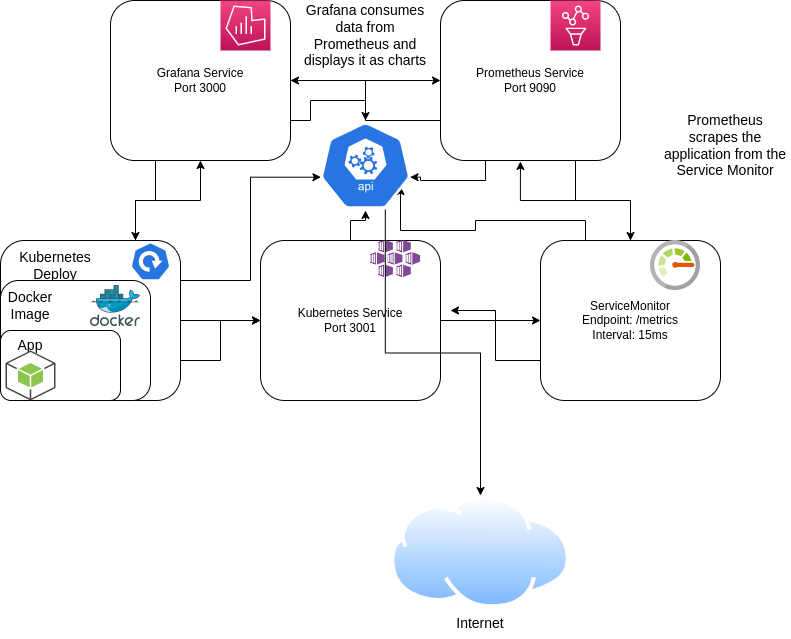

The diagram above was exported from draw.io. Its source (the exported page's mxGraphModel, read from the mxfile embedded in the PNG):
<mxGraphModel dx="1350" dy="878" grid="1" gridSize="10" guides="1" tooltips="1" connect="1" arrows="1" fold="1" page="1" pageScale="1" pageWidth="850" pageHeight="1100" math="0" shadow="0">
  <root>
    <mxCell id="0" />
    <mxCell id="1" parent="0" />
    <mxCell id="eXaEAbYQO6_c55oE63_R-6" style="edgeStyle=orthogonalEdgeStyle;rounded=0;orthogonalLoop=1;jettySize=auto;html=1;exitX=0.75;exitY=0;exitDx=0;exitDy=0;entryX=0.5;entryY=1;entryDx=0;entryDy=0;" edge="1" parent="1" source="eXaEAbYQO6_c55oE63_R-1" target="eXaEAbYQO6_c55oE63_R-4">
      <mxGeometry relative="1" as="geometry" />
    </mxCell>
    <mxCell id="eXaEAbYQO6_c55oE63_R-14" style="edgeStyle=orthogonalEdgeStyle;rounded=0;orthogonalLoop=1;jettySize=auto;html=1;exitX=1;exitY=0.5;exitDx=0;exitDy=0;entryX=0;entryY=0.5;entryDx=0;entryDy=0;" edge="1" parent="1" source="eXaEAbYQO6_c55oE63_R-1" target="eXaEAbYQO6_c55oE63_R-2">
      <mxGeometry relative="1" as="geometry" />
    </mxCell>
    <mxCell id="eXaEAbYQO6_c55oE63_R-15" style="edgeStyle=orthogonalEdgeStyle;rounded=0;orthogonalLoop=1;jettySize=auto;html=1;exitX=1;exitY=0.75;exitDx=0;exitDy=0;" edge="1" parent="1" source="eXaEAbYQO6_c55oE63_R-1" target="eXaEAbYQO6_c55oE63_R-2">
      <mxGeometry relative="1" as="geometry" />
    </mxCell>
    <mxCell id="eXaEAbYQO6_c55oE63_R-33" style="edgeStyle=orthogonalEdgeStyle;rounded=0;orthogonalLoop=1;jettySize=auto;html=1;exitX=1;exitY=0.25;exitDx=0;exitDy=0;entryX=0.005;entryY=0.63;entryDx=0;entryDy=0;entryPerimeter=0;fontSize=14;" edge="1" parent="1" source="eXaEAbYQO6_c55oE63_R-1" target="eXaEAbYQO6_c55oE63_R-30">
      <mxGeometry relative="1" as="geometry" />
    </mxCell>
    <mxCell id="eXaEAbYQO6_c55oE63_R-1" value="" style="rounded=1;whiteSpace=wrap;html=1;" vertex="1" parent="1">
      <mxGeometry x="30" y="280" width="180" height="160" as="geometry" />
    </mxCell>
    <mxCell id="eXaEAbYQO6_c55oE63_R-12" style="edgeStyle=orthogonalEdgeStyle;rounded=0;orthogonalLoop=1;jettySize=auto;html=1;exitX=1;exitY=0.5;exitDx=0;exitDy=0;entryX=0;entryY=0.5;entryDx=0;entryDy=0;" edge="1" parent="1" source="eXaEAbYQO6_c55oE63_R-2" target="eXaEAbYQO6_c55oE63_R-3">
      <mxGeometry relative="1" as="geometry" />
    </mxCell>
    <mxCell id="eXaEAbYQO6_c55oE63_R-34" style="edgeStyle=orthogonalEdgeStyle;rounded=0;orthogonalLoop=1;jettySize=auto;html=1;exitX=0.5;exitY=0;exitDx=0;exitDy=0;fontSize=14;" edge="1" parent="1" source="eXaEAbYQO6_c55oE63_R-2" target="eXaEAbYQO6_c55oE63_R-30">
      <mxGeometry relative="1" as="geometry" />
    </mxCell>
    <mxCell id="eXaEAbYQO6_c55oE63_R-2" value="Kubernetes Service&lt;br&gt;Port 3001" style="rounded=1;whiteSpace=wrap;html=1;" vertex="1" parent="1">
      <mxGeometry x="290" y="280" width="180" height="160" as="geometry" />
    </mxCell>
    <mxCell id="eXaEAbYQO6_c55oE63_R-10" style="edgeStyle=orthogonalEdgeStyle;rounded=0;orthogonalLoop=1;jettySize=auto;html=1;exitX=0.5;exitY=0;exitDx=0;exitDy=0;entryX=0.444;entryY=1.006;entryDx=0;entryDy=0;entryPerimeter=0;" edge="1" parent="1" source="eXaEAbYQO6_c55oE63_R-3" target="eXaEAbYQO6_c55oE63_R-5">
      <mxGeometry relative="1" as="geometry" />
    </mxCell>
    <mxCell id="eXaEAbYQO6_c55oE63_R-13" style="edgeStyle=orthogonalEdgeStyle;rounded=0;orthogonalLoop=1;jettySize=auto;html=1;exitX=0;exitY=0.75;exitDx=0;exitDy=0;" edge="1" parent="1" source="eXaEAbYQO6_c55oE63_R-3">
      <mxGeometry relative="1" as="geometry">
        <mxPoint x="480" y="350" as="targetPoint" />
      </mxGeometry>
    </mxCell>
    <mxCell id="eXaEAbYQO6_c55oE63_R-35" style="edgeStyle=orthogonalEdgeStyle;rounded=0;orthogonalLoop=1;jettySize=auto;html=1;exitX=0.25;exitY=0;exitDx=0;exitDy=0;entryX=0.889;entryY=0.733;entryDx=0;entryDy=0;entryPerimeter=0;fontSize=14;" edge="1" parent="1" source="eXaEAbYQO6_c55oE63_R-3" target="eXaEAbYQO6_c55oE63_R-30">
      <mxGeometry relative="1" as="geometry" />
    </mxCell>
    <mxCell id="eXaEAbYQO6_c55oE63_R-3" value="ServiceMonitor&lt;br&gt;Endpoint: /metrics&lt;br&gt;Interval: 15ms" style="rounded=1;whiteSpace=wrap;html=1;" vertex="1" parent="1">
      <mxGeometry x="570" y="280" width="180" height="160" as="geometry" />
    </mxCell>
    <mxCell id="eXaEAbYQO6_c55oE63_R-7" style="edgeStyle=orthogonalEdgeStyle;rounded=0;orthogonalLoop=1;jettySize=auto;html=1;exitX=1;exitY=0.5;exitDx=0;exitDy=0;" edge="1" parent="1" source="eXaEAbYQO6_c55oE63_R-4" target="eXaEAbYQO6_c55oE63_R-5">
      <mxGeometry relative="1" as="geometry" />
    </mxCell>
    <mxCell id="eXaEAbYQO6_c55oE63_R-9" style="edgeStyle=orthogonalEdgeStyle;rounded=0;orthogonalLoop=1;jettySize=auto;html=1;exitX=0.25;exitY=1;exitDx=0;exitDy=0;entryX=0.75;entryY=0;entryDx=0;entryDy=0;" edge="1" parent="1" source="eXaEAbYQO6_c55oE63_R-4" target="eXaEAbYQO6_c55oE63_R-1">
      <mxGeometry relative="1" as="geometry" />
    </mxCell>
    <mxCell id="eXaEAbYQO6_c55oE63_R-31" style="edgeStyle=orthogonalEdgeStyle;rounded=0;orthogonalLoop=1;jettySize=auto;html=1;exitX=1;exitY=0.75;exitDx=0;exitDy=0;entryX=0.5;entryY=0;entryDx=0;entryDy=0;entryPerimeter=0;fontSize=14;" edge="1" parent="1" source="eXaEAbYQO6_c55oE63_R-4" target="eXaEAbYQO6_c55oE63_R-30">
      <mxGeometry relative="1" as="geometry" />
    </mxCell>
    <mxCell id="eXaEAbYQO6_c55oE63_R-4" value="Grafana Service&lt;br&gt;Port 3000" style="rounded=1;whiteSpace=wrap;html=1;" vertex="1" parent="1">
      <mxGeometry x="140" y="40" width="180" height="160" as="geometry" />
    </mxCell>
    <mxCell id="eXaEAbYQO6_c55oE63_R-8" style="edgeStyle=orthogonalEdgeStyle;rounded=0;orthogonalLoop=1;jettySize=auto;html=1;exitX=0;exitY=0.75;exitDx=0;exitDy=0;" edge="1" parent="1" source="eXaEAbYQO6_c55oE63_R-5" target="eXaEAbYQO6_c55oE63_R-4">
      <mxGeometry relative="1" as="geometry" />
    </mxCell>
    <mxCell id="eXaEAbYQO6_c55oE63_R-11" style="edgeStyle=orthogonalEdgeStyle;rounded=0;orthogonalLoop=1;jettySize=auto;html=1;exitX=0.75;exitY=1;exitDx=0;exitDy=0;" edge="1" parent="1" source="eXaEAbYQO6_c55oE63_R-5" target="eXaEAbYQO6_c55oE63_R-3">
      <mxGeometry relative="1" as="geometry" />
    </mxCell>
    <mxCell id="eXaEAbYQO6_c55oE63_R-32" style="edgeStyle=orthogonalEdgeStyle;rounded=0;orthogonalLoop=1;jettySize=auto;html=1;exitX=0.25;exitY=1;exitDx=0;exitDy=0;entryX=0.995;entryY=0.63;entryDx=0;entryDy=0;entryPerimeter=0;fontSize=14;" edge="1" parent="1" source="eXaEAbYQO6_c55oE63_R-5" target="eXaEAbYQO6_c55oE63_R-30">
      <mxGeometry relative="1" as="geometry" />
    </mxCell>
    <mxCell id="eXaEAbYQO6_c55oE63_R-5" value="Prometheus Service&lt;br&gt;Port 9090" style="rounded=1;whiteSpace=wrap;html=1;" vertex="1" parent="1">
      <mxGeometry x="470" y="40" width="180" height="160" as="geometry" />
    </mxCell>
    <mxCell id="eXaEAbYQO6_c55oE63_R-16" value="&lt;font style=&quot;font-size: 14px&quot;&gt;Kubernetes Deploy&lt;/font&gt;" style="text;html=1;strokeColor=none;fillColor=none;align=center;verticalAlign=middle;whiteSpace=wrap;rounded=0;" vertex="1" parent="1">
      <mxGeometry x="30" y="290" width="110" height="30" as="geometry" />
    </mxCell>
    <mxCell id="eXaEAbYQO6_c55oE63_R-17" value="" style="rounded=1;whiteSpace=wrap;html=1;fontSize=14;" vertex="1" parent="1">
      <mxGeometry x="30" y="320" width="150" height="120" as="geometry" />
    </mxCell>
    <mxCell id="eXaEAbYQO6_c55oE63_R-18" value="Docker Image" style="text;html=1;strokeColor=none;fillColor=none;align=center;verticalAlign=middle;whiteSpace=wrap;rounded=0;fontSize=14;" vertex="1" parent="1">
      <mxGeometry x="30" y="330" width="60" height="30" as="geometry" />
    </mxCell>
    <mxCell id="eXaEAbYQO6_c55oE63_R-19" value="" style="rounded=1;whiteSpace=wrap;html=1;fontSize=14;" vertex="1" parent="1">
      <mxGeometry x="30" y="370" width="120" height="70" as="geometry" />
    </mxCell>
    <mxCell id="eXaEAbYQO6_c55oE63_R-20" value="App" style="text;html=1;strokeColor=none;fillColor=none;align=center;verticalAlign=middle;whiteSpace=wrap;rounded=0;fontSize=14;" vertex="1" parent="1">
      <mxGeometry x="30" y="370" width="60" height="30" as="geometry" />
    </mxCell>
    <mxCell id="eXaEAbYQO6_c55oE63_R-21" value="" style="sketch=0;html=1;dashed=0;whitespace=wrap;fillColor=#2875E2;strokeColor=#ffffff;points=[[0.005,0.63,0],[0.1,0.2,0],[0.9,0.2,0],[0.5,0,0],[0.995,0.63,0],[0.72,0.99,0],[0.5,1,0],[0.28,0.99,0]];shape=mxgraph.kubernetes.icon;prIcon=deploy;fontSize=14;" vertex="1" parent="1">
      <mxGeometry x="160" y="282" width="40" height="38" as="geometry" />
    </mxCell>
    <mxCell id="eXaEAbYQO6_c55oE63_R-22" value="" style="sketch=0;aspect=fixed;html=1;points=[];align=center;image;fontSize=12;image=img/lib/mscae/Docker.svg;" vertex="1" parent="1">
      <mxGeometry x="120" y="325" width="50" height="41" as="geometry" />
    </mxCell>
    <mxCell id="eXaEAbYQO6_c55oE63_R-23" value="" style="outlineConnect=0;dashed=0;verticalLabelPosition=bottom;verticalAlign=top;align=center;html=1;shape=mxgraph.aws3.android;fillColor=#8CC64F;gradientColor=none;fontSize=14;" vertex="1" parent="1">
      <mxGeometry x="35" y="390" width="50" height="50" as="geometry" />
    </mxCell>
    <mxCell id="eXaEAbYQO6_c55oE63_R-24" value="" style="sketch=0;points=[[0,0,0],[0.25,0,0],[0.5,0,0],[0.75,0,0],[1,0,0],[0,1,0],[0.25,1,0],[0.5,1,0],[0.75,1,0],[1,1,0],[0,0.25,0],[0,0.5,0],[0,0.75,0],[1,0.25,0],[1,0.5,0],[1,0.75,0]];points=[[0,0,0],[0.25,0,0],[0.5,0,0],[0.75,0,0],[1,0,0],[0,1,0],[0.25,1,0],[0.5,1,0],[0.75,1,0],[1,1,0],[0,0.25,0],[0,0.5,0],[0,0.75,0],[1,0.25,0],[1,0.5,0],[1,0.75,0]];outlineConnect=0;fontColor=#232F3E;gradientColor=#F34482;gradientDirection=north;fillColor=#BC1356;strokeColor=#ffffff;dashed=0;verticalLabelPosition=bottom;verticalAlign=top;align=center;html=1;fontSize=12;fontStyle=0;aspect=fixed;shape=mxgraph.aws4.resourceIcon;resIcon=mxgraph.aws4.managed_service_for_grafana;" vertex="1" parent="1">
      <mxGeometry x="250" y="40" width="50" height="50" as="geometry" />
    </mxCell>
    <mxCell id="eXaEAbYQO6_c55oE63_R-25" value="" style="sketch=0;points=[[0,0,0],[0.25,0,0],[0.5,0,0],[0.75,0,0],[1,0,0],[0,1,0],[0.25,1,0],[0.5,1,0],[0.75,1,0],[1,1,0],[0,0.25,0],[0,0.5,0],[0,0.75,0],[1,0.25,0],[1,0.5,0],[1,0.75,0]];points=[[0,0,0],[0.25,0,0],[0.5,0,0],[0.75,0,0],[1,0,0],[0,1,0],[0.25,1,0],[0.5,1,0],[0.75,1,0],[1,1,0],[0,0.25,0],[0,0.5,0],[0,0.75,0],[1,0.25,0],[1,0.5,0],[1,0.75,0]];outlineConnect=0;fontColor=#232F3E;gradientColor=#F34482;gradientDirection=north;fillColor=#BC1356;strokeColor=#ffffff;dashed=0;verticalLabelPosition=bottom;verticalAlign=top;align=center;html=1;fontSize=12;fontStyle=0;aspect=fixed;shape=mxgraph.aws4.resourceIcon;resIcon=mxgraph.aws4.managed_service_for_prometheus;" vertex="1" parent="1">
      <mxGeometry x="580" y="40" width="50" height="50" as="geometry" />
    </mxCell>
    <mxCell id="eXaEAbYQO6_c55oE63_R-26" value="" style="sketch=0;aspect=fixed;html=1;points=[];align=center;image;fontSize=12;image=img/lib/mscae/Kubernetes_Services.svg;" vertex="1" parent="1">
      <mxGeometry x="400" y="280" width="50" height="37" as="geometry" />
    </mxCell>
    <mxCell id="eXaEAbYQO6_c55oE63_R-27" value="" style="sketch=0;aspect=fixed;html=1;points=[];align=center;image;fontSize=12;image=img/lib/mscae/Monitor.svg;" vertex="1" parent="1">
      <mxGeometry x="680" y="280" width="50" height="50" as="geometry" />
    </mxCell>
    <mxCell id="eXaEAbYQO6_c55oE63_R-28" value="Prometheus scrapes the application from the Service Monitor" style="text;html=1;strokeColor=none;fillColor=none;align=center;verticalAlign=middle;whiteSpace=wrap;rounded=0;fontSize=14;" vertex="1" parent="1">
      <mxGeometry x="690" y="120" width="130" height="130" as="geometry" />
    </mxCell>
    <mxCell id="eXaEAbYQO6_c55oE63_R-29" value="Grafana consumes data from Prometheus and displays it as charts" style="text;html=1;strokeColor=none;fillColor=none;align=center;verticalAlign=middle;whiteSpace=wrap;rounded=0;fontSize=14;" vertex="1" parent="1">
      <mxGeometry x="330" y="40" width="130" height="70" as="geometry" />
    </mxCell>
    <mxCell id="eXaEAbYQO6_c55oE63_R-37" style="edgeStyle=orthogonalEdgeStyle;rounded=0;orthogonalLoop=1;jettySize=auto;html=1;exitX=0.72;exitY=0.99;exitDx=0;exitDy=0;exitPerimeter=0;fontSize=14;" edge="1" parent="1" source="eXaEAbYQO6_c55oE63_R-30" target="eXaEAbYQO6_c55oE63_R-36">
      <mxGeometry relative="1" as="geometry" />
    </mxCell>
    <mxCell id="eXaEAbYQO6_c55oE63_R-30" value="" style="sketch=0;html=1;dashed=0;whitespace=wrap;fillColor=#2875E2;strokeColor=#ffffff;points=[[0.005,0.63,0],[0.1,0.2,0],[0.9,0.2,0],[0.5,0,0],[0.995,0.63,0],[0.72,0.99,0],[0.5,1,0],[0.28,0.99,0]];shape=mxgraph.kubernetes.icon;prIcon=api;fontSize=14;" vertex="1" parent="1">
      <mxGeometry x="350" y="160" width="90" height="90" as="geometry" />
    </mxCell>
    <mxCell id="eXaEAbYQO6_c55oE63_R-36" value="" style="aspect=fixed;perimeter=ellipsePerimeter;html=1;align=center;shadow=0;dashed=0;spacingTop=3;image;image=img/lib/active_directory/internet_cloud.svg;fontSize=14;" vertex="1" parent="1">
      <mxGeometry x="420" y="535" width="180" height="113.4" as="geometry" />
    </mxCell>
    <mxCell id="eXaEAbYQO6_c55oE63_R-38" value="Internet" style="text;html=1;strokeColor=none;fillColor=none;align=center;verticalAlign=middle;whiteSpace=wrap;rounded=0;fontSize=14;" vertex="1" parent="1">
      <mxGeometry x="480" y="648" width="60" height="30" as="geometry" />
    </mxCell>
  </root>
</mxGraphModel>